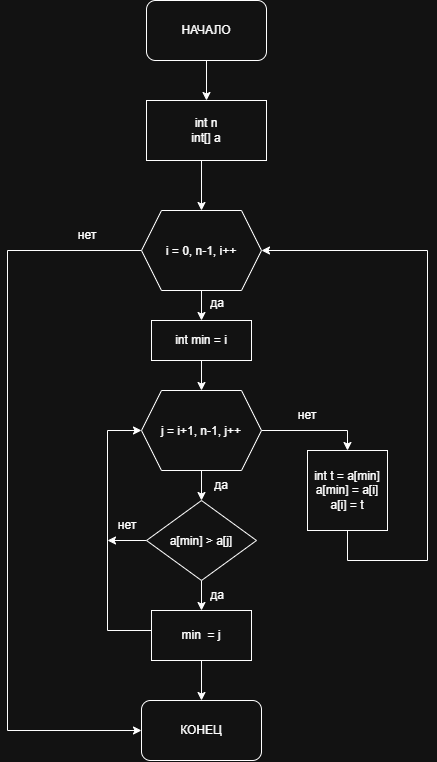

The diagram above was exported from draw.io. Its source (the exported page's mxGraphModel, read from the mxfile embedded in the PNG):
<mxGraphModel dx="1157" dy="799" grid="1" gridSize="10" guides="1" tooltips="1" connect="1" arrows="1" fold="1" page="1" pageScale="1" pageWidth="827" pageHeight="1169" math="0" shadow="0">
  <root>
    <mxCell id="0" />
    <mxCell id="1" parent="0" />
    <mxCell id="ZMo_oH--4Oo_usuoC5yC-3" edge="1" parent="1" source="JLK-gTBL-6Run9YnZV2i-1" style="edgeStyle=orthogonalEdgeStyle;rounded=0;orthogonalLoop=1;jettySize=auto;html=1;defaultLabelBackgroundColor=page;labelPadding=0 4;" target="ZMo_oH--4Oo_usuoC5yC-1" value="">
      <mxGeometry relative="1" as="geometry" />
    </mxCell>
    <mxCell id="JLK-gTBL-6Run9YnZV2i-1" parent="1" style="rounded=1;whiteSpace=wrap;html=1;roundedPerimeter=1;" value="НАЧАЛО" vertex="1">
      <mxGeometry height="60" width="120" x="359" y="20" as="geometry" />
    </mxCell>
    <mxCell id="JLK-gTBL-6Run9YnZV2i-7" edge="1" parent="1" style="edgeStyle=orthogonalEdgeStyle;rounded=0;orthogonalLoop=1;jettySize=auto;html=1;defaultLabelBackgroundColor=page;labelPadding=0 4;" target="JLK-gTBL-6Run9YnZV2i-6" value="">
      <mxGeometry relative="1" as="geometry">
        <mxPoint x="414" y="180" as="sourcePoint" />
      </mxGeometry>
    </mxCell>
    <mxCell id="JLK-gTBL-6Run9YnZV2i-9" edge="1" parent="1" source="JLK-gTBL-6Run9YnZV2i-6" style="edgeStyle=orthogonalEdgeStyle;rounded=0;orthogonalLoop=1;jettySize=auto;html=1;defaultLabelBackgroundColor=page;labelPadding=0 4;" target="JLK-gTBL-6Run9YnZV2i-8" value="">
      <mxGeometry relative="1" as="geometry" />
    </mxCell>
    <mxCell id="JLK-gTBL-6Run9YnZV2i-28" edge="1" parent="1" style="edgeStyle=orthogonalEdgeStyle;rounded=0;orthogonalLoop=1;jettySize=auto;html=1;entryX=0;entryY=0.5;entryDx=0;entryDy=0;defaultLabelBackgroundColor=page;labelPadding=0 4;">
      <mxGeometry relative="1" as="geometry">
        <Array as="points">
          <mxPoint x="220" y="270" />
          <mxPoint x="220" y="750" />
        </Array>
        <mxPoint x="354" y="270" as="sourcePoint" />
        <mxPoint x="354" y="750" as="targetPoint" />
      </mxGeometry>
    </mxCell>
    <mxCell id="JLK-gTBL-6Run9YnZV2i-6" parent="1" style="shape=hexagon;perimeter=hexagonPerimeter2;whiteSpace=wrap;html=1;shapeInside=1;fixedSize=1;" value="i = 0, n-1, i++" vertex="1">
      <mxGeometry height="80" width="120" x="354" y="230" as="geometry" />
    </mxCell>
    <mxCell id="JLK-gTBL-6Run9YnZV2i-11" edge="1" parent="1" source="JLK-gTBL-6Run9YnZV2i-8" style="edgeStyle=orthogonalEdgeStyle;rounded=0;orthogonalLoop=1;jettySize=auto;html=1;defaultLabelBackgroundColor=page;labelPadding=0 4;" target="JLK-gTBL-6Run9YnZV2i-10" value="">
      <mxGeometry relative="1" as="geometry" />
    </mxCell>
    <mxCell id="JLK-gTBL-6Run9YnZV2i-8" parent="1" style="rounded=0;whiteSpace=wrap;html=1;" value="int min = i" vertex="1">
      <mxGeometry height="40" width="100" x="364" y="340" as="geometry" />
    </mxCell>
    <mxCell id="JLK-gTBL-6Run9YnZV2i-13" edge="1" parent="1" source="JLK-gTBL-6Run9YnZV2i-10" style="edgeStyle=orthogonalEdgeStyle;rounded=0;orthogonalLoop=1;jettySize=auto;html=1;defaultLabelBackgroundColor=page;labelPadding=0 4;" target="JLK-gTBL-6Run9YnZV2i-12" value="">
      <mxGeometry relative="1" as="geometry" />
    </mxCell>
    <mxCell id="JLK-gTBL-6Run9YnZV2i-20" edge="1" parent="1" source="JLK-gTBL-6Run9YnZV2i-10" style="edgeStyle=orthogonalEdgeStyle;rounded=0;orthogonalLoop=1;jettySize=auto;html=1;defaultLabelBackgroundColor=page;labelPadding=0 4;entryX=0.5;entryY=0;entryDx=0;entryDy=0;" target="JLK-gTBL-6Run9YnZV2i-19" value="">
      <mxGeometry relative="1" as="geometry" />
    </mxCell>
    <mxCell id="JLK-gTBL-6Run9YnZV2i-10" parent="1" style="shape=hexagon;perimeter=hexagonPerimeter2;whiteSpace=wrap;html=1;shapeInside=1;fixedSize=1;" value="j = i+1, n-1, j++" vertex="1">
      <mxGeometry height="80" width="120" x="354" y="410" as="geometry" />
    </mxCell>
    <mxCell id="JLK-gTBL-6Run9YnZV2i-15" edge="1" parent="1" source="JLK-gTBL-6Run9YnZV2i-12" style="edgeStyle=orthogonalEdgeStyle;rounded=0;orthogonalLoop=1;jettySize=auto;html=1;defaultLabelBackgroundColor=page;labelPadding=0 4;" target="JLK-gTBL-6Run9YnZV2i-14" value="">
      <mxGeometry relative="1" as="geometry" />
    </mxCell>
    <mxCell id="JLK-gTBL-6Run9YnZV2i-17" edge="1" parent="1" source="JLK-gTBL-6Run9YnZV2i-12" style="edgeStyle=orthogonalEdgeStyle;rounded=0;orthogonalLoop=1;jettySize=auto;html=1;defaultLabelBackgroundColor=page;labelPadding=0 4;">
      <mxGeometry relative="1" x="-0.6279" as="geometry">
        <mxPoint x="320" y="560" as="targetPoint" />
      </mxGeometry>
    </mxCell>
    <mxCell id="JLK-gTBL-6Run9YnZV2i-12" parent="1" style="rhombus;whiteSpace=wrap;html=1;shapeInside=1;" value="a[min] &amp;gt; a[j]" vertex="1">
      <mxGeometry height="80" width="110" x="359" y="520" as="geometry" />
    </mxCell>
    <mxCell id="JLK-gTBL-6Run9YnZV2i-16" edge="1" parent="1" style="edgeStyle=orthogonalEdgeStyle;rounded=0;orthogonalLoop=1;jettySize=auto;html=1;defaultLabelBackgroundColor=page;labelPadding=0 4;entryX=0;entryY=0.5;entryDx=0;entryDy=0;" target="JLK-gTBL-6Run9YnZV2i-10">
      <mxGeometry relative="1" x="0.0347" as="geometry">
        <Array as="points">
          <mxPoint x="369" y="650" />
          <mxPoint x="320" y="650" />
          <mxPoint x="320" y="450" />
        </Array>
        <mxPoint x="369" y="645" as="sourcePoint" />
        <mxPoint x="303.9999999999999" y="475" as="targetPoint" />
      </mxGeometry>
    </mxCell>
    <mxCell id="JLK-gTBL-6Run9YnZV2i-27" edge="1" parent="1" source="JLK-gTBL-6Run9YnZV2i-14" style="edgeStyle=orthogonalEdgeStyle;rounded=0;orthogonalLoop=1;jettySize=auto;html=1;defaultLabelBackgroundColor=page;labelPadding=0 4;" target="JLK-gTBL-6Run9YnZV2i-26">
      <mxGeometry relative="1" as="geometry" />
    </mxCell>
    <mxCell id="JLK-gTBL-6Run9YnZV2i-14" parent="1" style="rounded=0;whiteSpace=wrap;html=1;" value="min&amp;nbsp; = j" vertex="1">
      <mxGeometry height="50" width="100" x="364" y="630" as="geometry" />
    </mxCell>
    <mxCell id="JLK-gTBL-6Run9YnZV2i-21" edge="1" parent="1" style="edgeStyle=orthogonalEdgeStyle;rounded=0;orthogonalLoop=1;jettySize=auto;html=1;entryX=1;entryY=0.5;entryDx=0;entryDy=0;defaultLabelBackgroundColor=page;labelPadding=0 4;" target="JLK-gTBL-6Run9YnZV2i-6">
      <mxGeometry relative="1" x="0.1024" as="geometry">
        <Array as="points">
          <mxPoint x="560" y="580" />
          <mxPoint x="640" y="580" />
          <mxPoint x="640" y="270" />
        </Array>
        <mxPoint x="560" y="550" as="sourcePoint" />
      </mxGeometry>
    </mxCell>
    <mxCell id="JLK-gTBL-6Run9YnZV2i-19" parent="1" style="whiteSpace=wrap;html=1;aspect=fixed;" value="int t = a[min]&lt;div&gt;a[min] = a[i]&lt;/div&gt;&lt;div&gt;a[i] = t&lt;/div&gt;" vertex="1">
      <mxGeometry height="80" width="80" x="520" y="470" as="geometry" />
    </mxCell>
    <mxCell id="JLK-gTBL-6Run9YnZV2i-23" parent="1" style="text;html=1;whiteSpace=wrap;strokeColor=none;fillColor=none;align=center;verticalAlign=middle;rounded=0;" value="нет" vertex="1">
      <mxGeometry height="30" width="60" x="310" y="530" as="geometry" />
    </mxCell>
    <mxCell id="JLK-gTBL-6Run9YnZV2i-25" parent="1" style="text;html=1;whiteSpace=wrap;strokeColor=none;fillColor=none;align=center;verticalAlign=middle;rounded=0;" value="да" vertex="1">
      <mxGeometry height="30" width="60" x="400" y="600" as="geometry" />
    </mxCell>
    <mxCell id="JLK-gTBL-6Run9YnZV2i-26" parent="1" style="rounded=1;whiteSpace=wrap;html=1;roundedPerimeter=1;" value="КОНЕЦ" vertex="1">
      <mxGeometry height="60" width="120" x="354" y="720" as="geometry" />
    </mxCell>
    <mxCell id="JLK-gTBL-6Run9YnZV2i-29" parent="1" style="text;html=1;whiteSpace=wrap;strokeColor=none;fillColor=none;align=center;verticalAlign=middle;rounded=0;" value="нет" vertex="1">
      <mxGeometry height="30" width="60" x="270" y="240" as="geometry" />
    </mxCell>
    <mxCell id="JLK-gTBL-6Run9YnZV2i-30" parent="1" style="text;html=1;whiteSpace=wrap;strokeColor=none;fillColor=none;align=center;verticalAlign=middle;rounded=0;" value="&lt;div&gt;&lt;br&gt;&lt;/div&gt;да" vertex="1">
      <mxGeometry height="30" width="60" x="400" y="300" as="geometry" />
    </mxCell>
    <mxCell id="JLK-gTBL-6Run9YnZV2i-31" parent="1" style="text;html=1;whiteSpace=wrap;strokeColor=none;fillColor=none;align=center;verticalAlign=middle;rounded=0;" value="да" vertex="1">
      <mxGeometry height="30" width="60" x="404" y="490" as="geometry" />
    </mxCell>
    <mxCell id="JLK-gTBL-6Run9YnZV2i-32" parent="1" style="text;html=1;whiteSpace=wrap;strokeColor=none;fillColor=none;align=center;verticalAlign=middle;rounded=0;" value="нет" vertex="1">
      <mxGeometry height="30" width="60" x="490" y="420" as="geometry" />
    </mxCell>
    <mxCell id="ZMo_oH--4Oo_usuoC5yC-1" parent="1" style="rounded=0;whiteSpace=wrap;html=1;" value="int n&lt;div&gt;int[] a&lt;/div&gt;" vertex="1">
      <mxGeometry height="60" width="120" x="359" y="120" as="geometry" />
    </mxCell>
  </root>
</mxGraphModel>